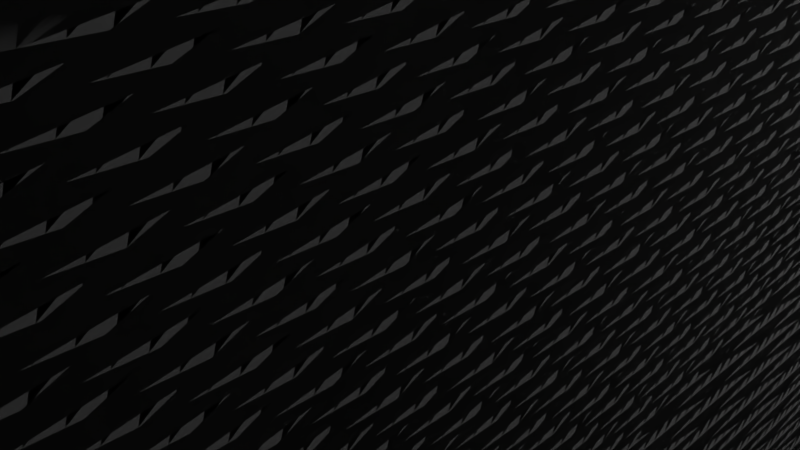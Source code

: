 # Source: assembly.blend  (saved by Blender 2.78.0; exported with 4.5.12 LTS)
import bpy
from mathutils import Matrix  # noqa: F401  (used for matrix-valued properties, if any)

bpy.ops.wm.read_factory_settings(use_empty=True)
scene = bpy.context.scene
scene.name = 'Scene'

# ---- collections
col_collection_1 = bpy.data.collections.new('Collection 1'); scene.collection.children.link(col_collection_1)

# ---- world
world_world = bpy.data.worlds.new('World'); scene.world = world_world
world_world.color = (0.05088, 0.05088, 0.05088)
world_world.use_sun_shadow = False
world_world.sun_shadow_jitter_overblur = 0.0
world_world.cycles.sampling_method = 'MANUAL'

# ---- cameras
cam_camera = bpy.data.cameras.new('Camera')
cam_camera.clip_end = 100.0
cam_camera.lens = 35.0
cam_camera.sensor_width = 32.0
cam_camera.sensor_height = 18.0
cam_camera.ortho_scale = 7.314
cam_camera.dof.focus_distance = 0.0
cam_camera.dof.aperture_fstop = 128.0

# ---- lights
light_lamp = bpy.data.lights.new('Lamp', 'POINT')
light_lamp.transmission_factor = 0.0
light_lamp.cutoff_distance = 30.0
light_lamp.energy = 100.0
light_lamp.shadow_buffer_clip_start = 1.001
light_lamp.shadow_soft_size = 0.1
light_lamp.shadow_maximum_resolution = 0.006
light_lamp.use_absolute_resolution = True

# ---- meshes
me_cube = bpy.data.meshes.new('Cube')
me_cube.from_pydata([(-1.0, -1.0, -1.0), (-1.0, -1.0, 1.0), (-1.0, 1.0, -1.0), (-1.0, 1.0, 1.0), (1.0, -1.0, -1.0), (1.0, -1.0, 1.0), (1.0, 1.0, -1.0), (1.0, 1.0, 1.0)], [], [(0, 1, 3, 2), (2, 3, 7, 6), (6, 7, 5, 4), (4, 5, 1, 0), (2, 6, 4, 0), (7, 3, 1, 5)])
me_cube.use_remesh_preserve_volume = False
me_cube.use_remesh_preserve_attributes = False
me_cube.use_mirror_vertex_groups = False
me_cube.update()
me_cylinder_001 = bpy.data.meshes.new('Cylinder.001')
me_cylinder_001.from_pydata([(0.0, 1.0, -1.0), (0.0, 1.0, 1.0), (0.309, 0.9511, -1.0), (0.309, 0.9511, 1.0), (0.5878, 0.809, -1.0), (0.5878, 0.809, 1.0), (0.809, 0.5878, -1.0), (0.809, 0.5878, 1.0), (0.9511, 0.309, -1.0), (0.9511, 0.309, 1.0), (1.0, -4.371e-08, -1.0), (1.0, -4.371e-08, 1.0), (0.9511, -0.309, -1.0), (0.9511, -0.309, 1.0), (0.809, -0.5878, -1.0), (0.809, -0.5878, 1.0), (0.5878, -0.809, -1.0), (0.5878, -0.809, 1.0), (0.309, -0.9511, -1.0), (0.309, -0.9511, 1.0), (-3.258e-07, -1.0, -1.0), (-3.258e-07, -1.0, 1.0), (-0.309, -0.9511, -1.0), (-0.309, -0.9511, 1.0), (-0.5878, -0.809, -1.0), (-0.5878, -0.809, 1.0), (-0.809, -0.5878, -1.0), (-0.809, -0.5878, 1.0), (-0.9511, -0.309, -1.0), (-0.9511, -0.309, 1.0), (-1.0, 9.656e-07, -1.0), (-1.0, 9.656e-07, 1.0), (-0.9511, 0.309, -1.0), (-0.9511, 0.309, 1.0), (-0.809, 0.5878, -1.0), (-0.809, 0.5878, 1.0), (-0.5878, 0.809, -1.0), (-0.5878, 0.809, 1.0), (-0.309, 0.9511, -1.0), (-0.309, 0.9511, 1.0)], [], [(0, 1, 3, 2), (2, 3, 5, 4), (4, 5, 7, 6), (6, 7, 9, 8), (8, 9, 11, 10), (10, 11, 13, 12), (12, 13, 15, 14), (14, 15, 17, 16), (16, 17, 19, 18), (18, 19, 21, 20), (20, 21, 23, 22), (22, 23, 25, 24), (24, 25, 27, 26), (26, 27, 29, 28), (28, 29, 31, 30), (30, 31, 33, 32), (32, 33, 35, 34), (34, 35, 37, 36), (3, 1, 39, 37, 35, 33, 31, 29, 27, 25, 23, 21, 19, 17, 15, 13, 11, 9, 7, 5), (36, 37, 39, 38), (38, 39, 1, 0), (0, 2, 4, 6, 8, 10, 12, 14, 16, 18, 20, 22, 24, 26, 28, 30, 32, 34, 36, 38)])
me_cylinder_001.use_remesh_preserve_volume = False
me_cylinder_001.use_remesh_preserve_attributes = False
me_cylinder_001.use_mirror_vertex_groups = False
me_cylinder_001.update()
me_cylinder = bpy.data.meshes.new('Cylinder')
me_cylinder.from_pydata([(0.0, 1.0, -1.0), (0.0, 1.0, 1.0), (0.866, 0.5, -1.0), (0.866, 0.5, 1.0), (0.866, -0.5, -1.0), (0.866, -0.5, 1.0), (-8.742e-08, -1.0, -1.0), (-8.742e-08, -1.0, 1.0), (-0.866, -0.5, -1.0), (-0.866, -0.5, 1.0), (-0.866, 0.5, -1.0), (-0.866, 0.5, 1.0)], [], [(0, 1, 3, 2), (2, 3, 5, 4), (4, 5, 7, 6), (6, 7, 9, 8), (3, 1, 11, 9, 7, 5), (8, 9, 11, 10), (10, 11, 1, 0), (0, 2, 4, 6, 8, 10)])
me_cylinder.use_remesh_preserve_volume = False
me_cylinder.use_remesh_preserve_attributes = False
me_cylinder.use_mirror_vertex_groups = False
me_cylinder.update()
me_sub_ballast_v3 = bpy.data.meshes.new('Sub-Ballast-V3')
me_sub_ballast_v3.from_pydata([(0.07178, 3.187, 3.201), (3.277, 3.187, 3.201), (3.277, 3.187, 13.05), (3.277, 1.541, 6.054), (-14.43, 1.541, 6.054), (0.07178, 1.541, 6.054), (0.07178, -1.753, 6.054), (-14.43, -1.753, 6.054), (3.277, -1.753, 6.054), (3.572, 1.541, 6.054), (3.572, -1.753, 6.054), (3.572, 9.484, 13.05), (3.572, 9.985, 12.55), (3.637, 9.985, 12.55), (3.637, 9.484, 13.05), (3.572, -9.214, 13.05), (0.07178, 3.187, 13.05), (0.07178, -3.217, 13.05), (3.277, -3.217, 13.05), (3.277, -3.217, 3.516), (3.572, -3.399, 3.201), (0.07178, -3.217, 3.516), (-14.43, -3.399, 3.201), (3.637, -9.214, 13.05), (3.637, -10.01, 12.25), (3.572, -10.01, 12.25), (3.572, -10.01, 3.051), (3.572, -11.07, -5.091), (3.572, -1.753, 0.3487), (3.277, -0.7016, 0.3487), (0.07178, -0.7016, 0.3487), (0.07178, 0.6061, 0.3487), (-14.43, 1.541, 0.3487), (-14.43, -1.753, 0.3487), (3.277, 0.6061, 0.3487), (3.572, 1.541, 0.3487), (0.07178, -0.07069, 0.0477), (3.277, -0.07069, 0.0477), (0.07178, 1.864, 0.9083), (3.277, 1.864, 0.9083), (3.277, 2.233, 1.548), (0.07178, 2.233, 1.548), (0.07178, 2.208, 1.505), (3.277, 2.208, 1.505), (-14.43, 3.187, 3.201), (3.572, 3.187, 3.201), (3.572, 6.722, -8.949), (3.572, 8.277, -8.156), (3.572, -6.451, -8.949), (0.07178, 3.187, 1.548), (3.277, 3.187, 1.548), (3.277, 3.187, 1.497), (0.07178, 3.187, 1.497), (3.572, 13.99, 3.051), (3.572, 9.985, 3.051), (3.572, 13.31, -1.23), (3.572, 11.34, -5.091), (-14.43, 9.985, 3.051), (3.637, 9.985, 13.05), (-14.43, 9.985, 13.05), (0.07178, -3.217, 2.885), (0.07178, -2.152, 1.041), (3.277, -2.152, 1.041), (3.277, -2.442, 1.542), (0.07178, -2.442, 1.542), (0.07178, -2.445, 1.548), (3.277, -2.445, 1.548), (3.277, -3.217, 2.885), (3.277, -3.217, 1.548), (0.07178, -3.217, 1.548), (3.277, -3.215, 1.548), (0.07178, -3.215, 1.548), (0.07178, -3.094, 1.548), (3.277, -3.094, 1.548), (3.572, -8.007, -8.156), (-14.43, -10.01, 3.051), (3.572, -13.72, 3.051), (-14.43, -15.78, 3.051), (15.57, -15.78, 3.051), (15.57, -15.78, -8.949), (-14.43, -15.78, -8.949), (3.572, -13.04, -1.23), (5.272, -13.04, -1.23), (5.272, -11.07, -5.091), (3.637, -10.01, 13.05), (-14.43, -10.01, 13.05), (-14.43, 15.75, -8.949), (5.272, 13.99, 3.051), (15.57, 15.75, 3.051), (-14.43, 15.75, 3.051), (5.272, 9.737, 2.451), (5.272, 11.34, -5.091), (5.272, 2.754, 2.451), (5.272, 0.7353, -6.551), (5.272, 1.541, 0.3487), (5.272, 6.722, -8.949), (5.272, -0.4647, -6.551), (15.57, 0.7353, -6.551), (15.57, 0.7353, 0.3487), (15.57, -0.4647, -6.551), (5.272, 13.31, -1.23), (5.272, 8.277, -8.156), (5.272, 9.737, 3.051), (15.57, 9.737, 2.451), (15.57, 2.754, 2.451), (15.57, 9.737, 3.051), (5.272, -13.72, 3.051), (15.57, -0.4647, 0.3487), (15.57, -1.753, 0.3487), (15.57, -2.966, 2.451), (5.272, -1.753, 0.3487), (5.272, -2.966, 2.451), (15.57, 1.541, 0.3487), (15.57, 15.75, -8.949), (5.272, -9.467, 2.451), (5.272, -9.467, 3.051), (15.57, -9.467, 2.451), (15.57, -9.467, 3.051), (5.272, -6.451, -8.949), (5.272, 0.7353, 0.3487), (5.272, -0.4647, 0.3487), (5.272, -8.007, -8.156)], [], [(0, 1, 2), (2, 1, 3), (4, 5, 6), (4, 6, 7), (8, 3, 9), (8, 9, 10), (11, 12, 13), (11, 13, 14), (10, 9, 15), (11, 15, 9), (12, 11, 9), (16, 0, 2), (16, 17, 5), (0, 16, 5), (8, 18, 3), (19, 20, 21), (7, 6, 21), (7, 21, 22), (8, 10, 19), (10, 20, 19), (22, 21, 20), (23, 24, 25), (23, 25, 15), (26, 20, 25), (26, 27, 20), (20, 10, 25), (15, 25, 10), (18, 19, 21), (18, 21, 17), (21, 6, 17), (6, 5, 17), (2, 3, 18), (19, 18, 8), (28, 29, 30), (31, 32, 30), (32, 33, 30), (28, 30, 33), (34, 29, 35), (28, 35, 29), (31, 36, 37), (31, 37, 34), (37, 36, 30), (37, 30, 29), (30, 36, 31), (34, 37, 29), (32, 35, 38), (39, 38, 35), (40, 41, 42), (40, 42, 43), (32, 38, 42), (32, 42, 41), (0, 44, 41), (32, 41, 44), (43, 35, 40), (39, 35, 43), (35, 45, 40), (1, 40, 45), (46, 47, 35), (28, 48, 35), (0, 49, 50), (0, 50, 1), (40, 50, 49), (40, 49, 41), (51, 52, 38), (51, 38, 39), (52, 51, 43), (52, 43, 42), (41, 49, 0), (38, 52, 42), (53, 54, 55), (56, 55, 54), (54, 12, 45), (1, 50, 40), (51, 39, 43), (44, 0, 5), (44, 5, 4), (12, 54, 57), (3, 1, 45), (3, 45, 9), (58, 13, 12), (56, 54, 45), (9, 45, 12), (57, 59, 12), (58, 12, 59), (22, 20, 60), (28, 61, 62), (63, 64, 65), (63, 65, 66), (22, 60, 65), (64, 33, 65), (61, 33, 64), (28, 33, 61), (22, 65, 33), (63, 66, 28), (20, 28, 66), (67, 20, 66), (67, 60, 20), (62, 63, 28), (67, 68, 69), (67, 69, 60), (69, 68, 70), (69, 70, 71), (72, 73, 66), (72, 66, 65), (61, 71, 70), (61, 70, 62), (63, 73, 72), (63, 72, 64), (60, 69, 71), (60, 71, 72), (60, 72, 65), (45, 35, 56), (47, 56, 35), (20, 27, 28), (74, 48, 28), (46, 35, 48), (71, 61, 72), (64, 72, 61), (26, 75, 76), (75, 77, 76), (78, 76, 77), (70, 67, 73), (68, 67, 70), (66, 73, 67), (62, 70, 73), (62, 73, 63), (78, 77, 79), (80, 79, 77), (31, 34, 35), (31, 35, 32), (81, 82, 83), (81, 83, 27), (76, 82, 81), (27, 26, 81), (74, 28, 27), (76, 81, 26), (24, 84, 25), (14, 13, 58), (26, 25, 75), (84, 85, 25), (84, 24, 23), (75, 25, 85), (80, 32, 86), (86, 44, 57), (87, 88, 53), (77, 75, 80), (89, 57, 53), (54, 53, 57), (89, 86, 57), (32, 80, 33), (53, 55, 87), (44, 86, 32), (4, 59, 44), (85, 59, 4), (7, 85, 4), (57, 44, 59), (90, 91, 92), (33, 80, 22), (75, 22, 80), (75, 85, 22), (7, 22, 85), (58, 11, 14), (93, 94, 95), (2, 11, 16), (59, 85, 16), (96, 93, 95), (58, 59, 11), (59, 16, 11), (15, 11, 2), (93, 97, 98), (23, 15, 84), (17, 85, 15), (84, 15, 85), (16, 85, 17), (2, 18, 15), (18, 17, 15), (97, 93, 96), (97, 96, 99), (87, 55, 100), (100, 55, 56), (100, 56, 91), (91, 56, 101), (92, 91, 94), (46, 48, 86), (80, 86, 48), (80, 48, 79), (91, 90, 100), (101, 94, 91), (87, 100, 90), (87, 90, 102), (95, 94, 101), (103, 90, 92), (103, 92, 104), (102, 90, 103), (102, 103, 105), (74, 27, 83), (106, 82, 76), (99, 107, 108), (109, 79, 108), (110, 83, 111), (98, 97, 112), (97, 113, 112), (114, 111, 83), (83, 82, 114), (82, 106, 114), (115, 114, 106), (79, 113, 99), (108, 79, 99), (97, 99, 113), (114, 116, 109), (112, 113, 104), (116, 114, 115), (116, 115, 117), (105, 103, 88), (88, 103, 113), (103, 104, 113), (79, 118, 113), (109, 116, 79), (116, 78, 79), (78, 116, 117), (89, 53, 88), (102, 105, 87), (88, 87, 105), (117, 115, 106), (76, 78, 106), (117, 106, 78), (88, 86, 89), (86, 88, 113), (111, 109, 108), (111, 108, 110), (118, 79, 48), (111, 114, 109), (112, 94, 119), (112, 119, 98), (95, 113, 118), (107, 120, 110), (107, 110, 108), (86, 113, 46), (95, 46, 113), (118, 48, 121), (74, 121, 48), (83, 121, 74), (93, 119, 94), (96, 118, 110), (120, 96, 110), (121, 110, 118), (83, 110, 121), (95, 118, 96), (119, 93, 98), (107, 99, 120), (96, 120, 99), (104, 92, 94), (104, 94, 112), (56, 47, 101), (46, 95, 47), (101, 47, 95)])
me_sub_ballast_v3.use_remesh_preserve_volume = False
me_sub_ballast_v3.use_remesh_preserve_attributes = False
me_sub_ballast_v3.use_mirror_vertex_groups = False
me_sub_ballast_v3.update()

# ---- objects
ob_cube = bpy.data.objects.new('Cube', me_cube)
ob_cylinder_001 = bpy.data.objects.new('Cylinder.001', me_cylinder_001)
ob_cylinder = bpy.data.objects.new('Cylinder', me_cylinder)
ob_sub_ballast_v3 = bpy.data.objects.new('Sub-Ballast-V3', me_sub_ballast_v3)
ob_lamp = bpy.data.objects.new('Lamp', light_lamp)
ob_camera = bpy.data.objects.new('Camera', cam_camera)

# ---- transforms, parenting, visibility, modifiers, constraints
ob_cube.location = (7.96, 11.86, 9.552)
ob_cube.scale = (0.5, 0.5, 0.5)
ob_cube.lineart.crease_threshold = 0.0
ob_cylinder_001.location = (7.113, -2.701, 10.15)
ob_cylinder_001.rotation_euler = (1.571, 1.541, 1.571)
ob_cylinder_001.scale = (14.98, 14.98, 0.9958)
ob_cylinder_001.lineart.crease_threshold = 0.0
ob_cylinder.location = (-27.54, -2.701, 10.15)
ob_cylinder.rotation_euler = (-0.0, 1.571, 0.0)
ob_cylinder.scale = (3.274, 3.274, 3.274)
ob_cylinder.hide_viewport = True
ob_cylinder.lineart.crease_threshold = 0.0
ob_sub_ballast_v3.location = (2.688, -2.594, 6.949)
ob_sub_ballast_v3.lineart.crease_threshold = 0.0
_m = ob_sub_ballast_v3.modifiers.new('Boolean', 'BOOLEAN')
_m.object = ob_cylinder_001
_m.solver = 'FAST'
ob_lamp.location = (4.076, 1.005, 5.904)
ob_lamp.rotation_euler = (0.6503, 0.05522, 1.866)
ob_lamp.lock_rotations_4d = False
ob_lamp.empty_display_type = 'ARROWS'
ob_lamp.color = (0.0, 0.0, 0.0, 0.0)
ob_lamp.lineart.crease_threshold = 0.0
ob_camera.location = (7.481, -6.508, 5.344)
ob_camera.rotation_euler = (1.109, 0.0, 0.8149)
ob_camera.lock_rotations_4d = False
ob_camera.empty_display_type = 'ARROWS'
ob_camera.color = (0.0, 0.0, 0.0, 0.0)
ob_camera.display_type = 'WIRE'
ob_camera.lineart.crease_threshold = 0.0

# ---- collection membership
col_collection_1.objects.link(ob_cube)
col_collection_1.objects.link(ob_cylinder_001)
col_collection_1.objects.link(ob_cylinder)
col_collection_1.objects.link(ob_sub_ballast_v3)
col_collection_1.objects.link(ob_lamp)
col_collection_1.objects.link(ob_camera)

# ---- scene / render settings (as saved in the file)
scene.camera = ob_camera
scene.frame_start = 1; scene.frame_end = 250; scene.frame_set(0)
scene.render.engine = 'BLENDER_EEVEE_NEXT'
scene.render.resolution_percentage = 50
scene.render.dither_intensity = 0.0
scene.cycles.use_denoising = False
scene.cycles.samples = 128
scene.cycles.sampling_pattern = 'TABULATED_SOBOL'
scene.cycles.light_sampling_threshold = 0.0
scene.cycles.use_adaptive_sampling = False
scene.cycles.use_light_tree = False
scene.cycles.blur_glossy = 0.0
scene.cycles.sample_clamp_indirect = 0.0
scene.view_settings.view_transform = 'Standard'
bpy.context.view_layer.update()
